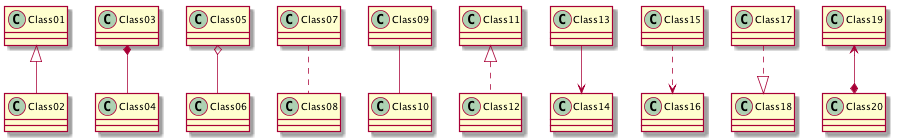

The diagram above was rendered by PlantUML. Its source (embedded in the PNG):
@startuml
scale 900 width
Class01 <|-- Class02
Class03 *-- Class04
Class05 o-- Class06
Class07 .. Class08
Class09 -- Class10
Class11 <|.. Class12
Class13 --> Class14
Class15 ..> Class16
Class17 ..|> Class18
Class19 <--* Class20
@enduml